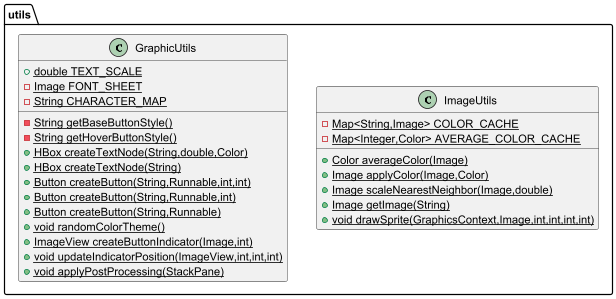

The diagram above was rendered by PlantUML. Its source (embedded in the PNG):
@startuml
class utils.ImageUtils {
- {static} Map<String,Image> COLOR_CACHE
- {static} Map<Integer,Color> AVERAGE_COLOR_CACHE
+ {static} Color averageColor(Image)
+ {static} Image applyColor(Image,Color)
+ {static} Image scaleNearestNeighbor(Image,double)
+ {static} Image getImage(String)
+ {static} void drawSprite(GraphicsContext,Image,int,int,int,int)
}


class utils.GraphicUtils {
+ {static} double TEXT_SCALE
- {static} Image FONT_SHEET
- {static} String CHARACTER_MAP
- {static} String getBaseButtonStyle()
- {static} String getHoverButtonStyle()
+ {static} HBox createTextNode(String,double,Color)
+ {static} HBox createTextNode(String)
+ {static} Button createButton(String,Runnable,int,int)
+ {static} Button createButton(String,Runnable,int)
+ {static} Button createButton(String,Runnable)
+ {static} void randomColorTheme()
+ {static} ImageView createButtonIndicator(Image,int)
+ {static} void updateIndicatorPosition(ImageView,int,int,int)
+ {static} void applyPostProcessing(StackPane)
}


@enduml